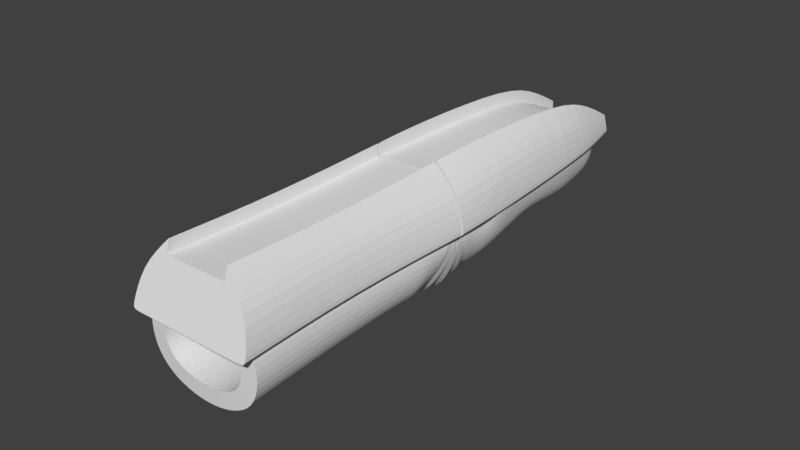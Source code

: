 # Source: BrunelRightFinger.blend  (saved by Blender 2.77.0; exported with 4.5.12 LTS)
import bpy
from mathutils import Matrix  # noqa: F401  (used for matrix-valued properties, if any)

bpy.ops.wm.read_factory_settings(use_empty=True)
scene = bpy.context.scene
scene.name = 'Scene'

# ---- collections
col_collection_1 = bpy.data.collections.new('Collection 1'); scene.collection.children.link(col_collection_1)

# ---- materials (node trees are filled in below, after node groups)
mat_boolean_difference = bpy.data.materials.new('Boolean difference')
mat_boolean_difference.alpha_threshold = 0.0
mat_boolean_difference.use_transparent_shadow = False
mat_boolean_difference.diffuse_color = (1.0, 0.0, 0.0, 1.0)
mat_boolean_difference.roughness = 0.5

# ---- material node trees

# ---- world
world_world = bpy.data.worlds.new('World'); scene.world = world_world
world_world.color = (0.05088, 0.05088, 0.05088)
world_world.use_sun_shadow = False
world_world.sun_shadow_jitter_overblur = 0.0
world_world.cycles.sampling_method = 'MANUAL'

# ---- meshes
me_boolean_finger_top_cover_distal = bpy.data.meshes.new('BOOLEAN Finger top cover distal')
me_boolean_finger_top_cover_distal.from_pydata([(5.0, -7.0, 9.537e-07), (0.0, -7.0, 9.537e-07), (0.0, -5.0, 5.0), (7.0, -7.0, 9.537e-07), (7.0, -5.0, 9.537e-07), (0.0, 33.0, 9.537e-07), (4.0, 33.0, 9.537e-07), (0.0, 22.0, 5.0), (6.0, 22.0, 9.537e-07), (5.0, -5.0, 5.0), (3.0, 33.0, 9.537e-07), (5.0, 22.0, 5.0), (2.0, -7.0, 9.537e-07), (2.0, 22.0, 5.0), (1.0, 33.0, 9.537e-07), (2.0, -5.0, 5.0), (0.0, -3.0, 5.0), (7.0, -3.0, 9.537e-07), (5.0, -3.0, 5.0), (2.0, -3.0, 5.0), (0.0, 20.0, 5.0), (6.5, 20.0, 9.537e-07), (5.0, 20.0, 5.0), (2.0, 20.0, 5.0), (0.0, -1.0, 9.537e-07), (7.0, -1.0, 9.537e-07), (5.0, -1.0, 5.0), (2.0, -1.0, 9.537e-07), (0.0, 18.0, 9.537e-07), (7.0, 18.0, 9.537e-07), (5.0, 18.0, 5.0), (2.0, 18.0, 9.537e-07), (5.0, -7.0, -2.0), (0.0, -7.0, -2.0), (7.0, -7.0, -2.0), (7.0, -5.0, -2.0), (0.0, 33.0, -2.0), (4.0, 33.0, -2.0), (6.0, 22.0, -2.0), (3.0, 33.0, -2.0), (2.0, -7.0, -2.0), (1.0, 33.0, -2.0), (7.0, -3.0, -2.0), (6.5, 20.0, -2.0), (7.0, -1.0, -2.0), (7.0, 18.0, -2.0)], [], [(12, 0, 9, 15), (18, 9, 4, 17), (0, 3, 4, 9), (11, 8, 6, 10), (13, 11, 10, 14), (19, 15, 9, 18), (16, 2, 15, 19), (7, 13, 14, 5), (1, 12, 15, 2), (24, 16, 19, 27), (27, 19, 18, 26), (26, 18, 17, 25), (11, 22, 21, 8), (13, 23, 22, 11), (7, 20, 23, 13), (30, 26, 25, 29), (31, 27, 26, 30), (28, 24, 27, 31), (20, 28, 31, 23), (23, 31, 30, 22), (22, 30, 29, 21), (4, 35, 42, 17), (17, 42, 44, 25), (6, 37, 39, 10), (14, 41, 36, 5), (0, 32, 34, 3), (8, 38, 37, 6), (10, 39, 41, 14), (12, 40, 32, 0), (29, 45, 43, 21), (3, 34, 35, 4), (25, 44, 45, 29), (1, 33, 40, 12), (21, 43, 38, 8), (32, 40, 33, 36, 41, 39, 37, 38, 43, 45, 44, 42, 35, 34)])
_k = {(0, 12): 1.0, (0, 3): 1.0, (10, 14): 1.0, (3, 4): 1.0, (4, 17): 1.0, (6, 10): 1.0, (6, 8): 1.0, (1, 12): 1.0, (5, 14): 1.0, (17, 25): 1.0, (8, 21): 1.0, (25, 29): 1.0, (21, 29): 1.0, (32, 40): 1.0, (32, 34): 1.0, (39, 41): 1.0, (34, 35): 1.0, (35, 42): 1.0, (37, 39): 1.0, (37, 38): 1.0, (33, 40): 1.0, (36, 41): 1.0, (42, 44): 1.0, (38, 43): 1.0, (44, 45): 1.0, (43, 45): 1.0, (33, 36): 1.0}
me_boolean_finger_top_cover_distal.attributes.new('crease_edge', 'FLOAT', 'EDGE').data.foreach_set('value', [_k.get((min(e.vertices), max(e.vertices)), 0.0) for e in me_boolean_finger_top_cover_distal.edges])
me_boolean_finger_top_cover_distal.materials.append(mat_boolean_difference)
me_boolean_finger_top_cover_distal.use_remesh_preserve_volume = False
me_boolean_finger_top_cover_distal.use_remesh_preserve_attributes = False
me_boolean_finger_top_cover_distal.use_mirror_vertex_groups = False
me_boolean_finger_top_cover_distal.update()
me_boolean_finger_top_cover_proximal = bpy.data.meshes.new('BOOLEAN Finger top cover proximal')
me_boolean_finger_top_cover_proximal.from_pydata([(5.0, -7.0, 9.537e-07), (0.0, -7.0, 9.537e-07), (0.0, -5.0, 5.0), (7.0, -7.0, 9.537e-07), (7.0, -5.0, 9.537e-07), (0.0, 27.0, 9.537e-07), (7.0, 27.0, 9.537e-07), (0.0, 25.0, 5.0), (7.0, 25.0, 9.537e-07), (5.0, -5.0, 5.0), (5.0, 27.0, 9.537e-07), (5.0, 25.0, 5.0), (2.0, -7.0, 9.537e-07), (2.0, 25.0, 5.0), (2.0, 27.0, 9.537e-07), (2.0, -5.0, 5.0), (0.0, -3.0, 5.0), (7.0, -3.0, 9.537e-07), (5.0, -3.0, 5.0), (2.0, -3.0, 5.0), (0.0, 23.0, 5.0), (7.0, 23.0, 9.537e-07), (5.0, 23.0, 5.0), (2.0, 23.0, 5.0), (0.0, -1.0, 9.537e-07), (7.0, -1.0, 9.537e-07), (5.0, -1.0, 5.0), (2.0, -1.0, 9.537e-07), (0.0, 21.0, 9.537e-07), (7.0, 21.0, 9.537e-07), (5.0, 21.0, 5.0), (2.0, 21.0, 9.537e-07), (5.0, -7.0, -2.0), (0.0, -7.0, -2.0), (7.0, -7.0, -2.0), (7.0, -5.0, -2.0), (0.0, 27.0, -2.0), (7.0, 27.0, -2.0), (7.0, 25.0, -2.0), (5.0, 27.0, -2.0), (2.0, -7.0, -2.0), (2.0, 27.0, -2.0), (7.0, -3.0, -2.0), (7.0, 23.0, -2.0), (7.0, -1.0, -2.0), (7.0, 21.0, -2.0)], [], [(12, 0, 9, 15), (18, 9, 4, 17), (0, 3, 4, 9), (11, 8, 6, 10), (13, 11, 10, 14), (19, 15, 9, 18), (16, 2, 15, 19), (7, 13, 14, 5), (1, 12, 15, 2), (24, 16, 19, 27), (27, 19, 18, 26), (26, 18, 17, 25), (11, 22, 21, 8), (13, 23, 22, 11), (7, 20, 23, 13), (30, 26, 25, 29), (31, 27, 26, 30), (28, 24, 27, 31), (20, 28, 31, 23), (23, 31, 30, 22), (22, 30, 29, 21), (4, 35, 42, 17), (17, 42, 44, 25), (6, 37, 39, 10), (14, 41, 36, 5), (0, 32, 34, 3), (8, 38, 37, 6), (10, 39, 41, 14), (12, 40, 32, 0), (29, 45, 43, 21), (3, 34, 35, 4), (25, 44, 45, 29), (1, 33, 40, 12), (21, 43, 38, 8), (32, 40, 33, 36, 41, 39, 37, 38, 43, 45, 44, 42, 35, 34)])
_k = {(0, 12): 1.0, (0, 3): 1.0, (10, 14): 1.0, (3, 4): 1.0, (4, 17): 1.0, (6, 10): 1.0, (6, 8): 1.0, (1, 12): 1.0, (5, 14): 1.0, (17, 25): 1.0, (8, 21): 1.0, (25, 29): 1.0, (21, 29): 1.0, (32, 40): 1.0, (32, 34): 1.0, (39, 41): 1.0, (34, 35): 1.0, (35, 42): 1.0, (37, 39): 1.0, (37, 38): 1.0, (33, 40): 1.0, (36, 41): 1.0, (42, 44): 1.0, (38, 43): 1.0, (44, 45): 1.0, (43, 45): 1.0, (33, 36): 1.0}
me_boolean_finger_top_cover_proximal.attributes.new('crease_edge', 'FLOAT', 'EDGE').data.foreach_set('value', [_k.get((min(e.vertices), max(e.vertices)), 0.0) for e in me_boolean_finger_top_cover_proximal.edges])
me_boolean_finger_top_cover_proximal.materials.append(mat_boolean_difference)
me_boolean_finger_top_cover_proximal.use_remesh_preserve_volume = False
me_boolean_finger_top_cover_proximal.use_remesh_preserve_attributes = False
me_boolean_finger_top_cover_proximal.use_mirror_vertex_groups = False
me_boolean_finger_top_cover_proximal.update()
me_finger_top_cover_proximal = bpy.data.meshes.new('Finger top cover proximal')
me_finger_top_cover_proximal.from_pydata([(10.0, 2.468e-07, 9.212e-07), (5.0, 2.718, 10.14), (10.0, 40.0, 9.537e-07), (5.0, 40.0, 10.0), (0.0, 40.0, 8.0), (0.0, 40.0, 9.537e-07), (0.0, 2.2, 8.21), (0.0, 2.468e-07, 9.212e-07), (5.0, 40.0, 8.0), (9.524, 2.468e-07, 9.212e-07), (9.524, 40.0, 9.537e-07), (5.0, 2.2, 8.21), (9.0, 40.0, 6.0), (9.0, 1.553, 5.796), (0.0, 1.424, 5.313), (0.0, 40.0, 5.5), (8.762, 1.424, 5.313), (8.762, 40.0, 5.5), (9.0, 20.0, 9.537e-07), (8.0, 20.0, 6.0), (5.0, 20.0, 9.5), (0.0, 20.0, 7.5), (0.0, 20.0, 9.537e-07), (5.0, 20.0, 7.5), (8.524, 20.0, 9.537e-07)], [], [(17, 12, 2, 10), (13, 16, 9, 0), (1, 11, 16, 13), (16, 14, 7, 9), (8, 3, 12, 17), (17, 10, 5, 15), (4, 8, 17, 15), (11, 6, 14, 16), (20, 3, 8, 23), (24, 10, 2, 18), (19, 18, 2, 12), (20, 19, 12, 3), (24, 22, 5, 10), (21, 23, 8, 4), (6, 11, 23, 21), (9, 7, 22, 24), (1, 13, 19, 20), (13, 0, 18, 19), (9, 24, 18, 0), (1, 20, 23, 11)])
_k = {(3, 8): 1.0, (2, 12): 1.0, (0, 13): 1.0, (0, 9): 1.0, (2, 10): 1.0, (1, 11): 1.0, (3, 12): 1.0, (1, 13): 1.0, (4, 8): 1.0, (7, 9): 1.0, (5, 10): 1.0, (6, 11): 1.0, (1, 20): 1.0, (11, 23): 1.0, (3, 20): 1.0, (8, 23): 1.0}
me_finger_top_cover_proximal.attributes.new('crease_edge', 'FLOAT', 'EDGE').data.foreach_set('value', [_k.get((min(e.vertices), max(e.vertices)), 0.0) for e in me_finger_top_cover_proximal.edges])
me_finger_top_cover_proximal.use_remesh_preserve_volume = False
me_finger_top_cover_proximal.use_remesh_preserve_attributes = False
me_finger_top_cover_proximal.use_mirror_vertex_groups = False
me_finger_top_cover_proximal.update()
me_silicone_cover = bpy.data.meshes.new('Silicone cover')
me_silicone_cover.from_pydata([(6.91, 0.02156, -6.53), (5.328, 58.67, -3.078), (4.071, 72.86, -4.368), (3.898, 79.99, -3.884), (5.944, 28.35, -5.855), (5.774, 52.44, -4.494), (6.0, 32.25, -7.5), (6.91, 0.02156, -0.4036), (5.328, 58.67, -0.4036), (4.071, 72.86, -0.4036), (3.898, 79.99, -0.4036), (6.66, 30.97, -0.4036), (5.774, 52.44, -0.4036), (8.5, 36.9, -0.4036), (4.644, 68.26, -4.619), (4.644, 68.26, -0.4036), (4.558, -4.344e-07, 1.752), (4.0, 60.45, 2.275), (3.385, 67.48, 2.279), (2.503, 69.85, 2.416), (4.558, 31.52, 1.752), (4.0, 50.75, 2.292), (6.5, 36.9, 0.0), (3.94, 62.79, 2.267), (6.0, 44.25, -7.5), (8.5, 39.55, -0.4036), (6.5, 39.55, 0.0), (6.0, 45.76, -6.117), (7.0, 44.28, -0.4036), (4.0, 44.87, 2.727), (6.0, 30.75, -6.389), (7.0, 33.86, -0.4036), (4.558, 33.21, 1.752), (2.905, -4.04e-07, -0.08244), (3.687, 60.5, 0.1213), (3.026, 67.66, 0.1213), (1.36, 69.03, 0.1213), (2.905, 33.24, 1.752), (3.619, 50.98, 0.1213), (5.0, 36.9, 0.0), (3.625, 65.28, 0.1213), (5.0, 39.55, 0.0), (0.0, 0.01196, -8.5), (0.0, 56.65, -4.112), (0.0, 72.85, -4.854), (0.0, 79.99, -4.103), (0.0, 28.35, -7.644), (0.0, 52.08, -5.561), (0.0, 32.25, -8.5), (0.0, 68.23, -5.106), (0.0, 79.99, -0.4036), (0.0, 70.17, 2.51), (0.0, 44.25, -8.5), (0.0, 45.77, -6.857), (0.0, 30.75, -8.167), (0.0, 69.32, 0.1213), (3.697, 46.55, 0.1213), (2.905, 31.48, -0.08244), (6.0, 38.25, -8.5), (8.5, 38.25, -0.4036), (6.5, 38.25, 0.0), (0.0, 38.25, -9.5), (5.0, 38.25, 0.0), (0.0, 42.75, -8.0), (6.0, 42.75, -7.0), (8.5, 38.85, -0.4036), (6.5, 38.85, 0.0), (5.0, 38.85, 0.0), (6.0, 33.75, -7.0), (8.5, 37.57, -0.4036), (6.5, 37.57, 0.0), (5.0, 37.57, 0.0), (0.0, 33.75, -8.0), (6.0, 41.25, -8.0), (6.0, 39.75, -7.5), (8.5, 38.65, -0.4036), (8.5, 38.45, -0.4036), (6.5, 38.65, 0.0), (6.5, 38.45, 0.0), (5.0, 38.65, 0.0), (5.0, 38.45, 0.0), (0.0, 39.75, -8.5), (0.0, 41.25, -9.0), (0.0, 35.25, -9.0), (0.0, 36.75, -8.5), (6.0, 36.75, -7.5), (6.0, 35.25, -8.0), (8.5, 38.02, -0.4036), (8.5, 37.8, -0.4036), (6.5, 38.02, 0.0), (6.5, 37.8, 0.0), (5.0, 38.02, 0.0), (5.0, 37.8, 0.0), (5.994, 17.57, -6.134), (0.0, 17.57, -7.998), (5.994, 17.57, -0.4036), (4.558, 17.57, 1.752), (2.905, 17.57, -0.08244)], [], [(5, 47, 43, 1), (14, 49, 44, 2), (2, 44, 45, 3), (93, 94, 46, 4), (30, 54, 48, 6), (31, 30, 6, 13), (95, 93, 4, 11), (9, 2, 3, 10), (15, 14, 2, 9), (12, 5, 1, 8), (21, 38, 56, 29), (8, 1, 14, 15), (1, 43, 49, 14), (45, 50, 10, 3), (29, 28, 12, 21), (17, 8, 15, 23), (96, 95, 11, 20), (23, 15, 9, 18), (21, 12, 8, 17), (19, 10, 50, 51), (18, 9, 10, 19), (32, 31, 13, 22), (66, 65, 25, 26), (65, 64, 24, 25), (64, 63, 52, 24), (26, 25, 28, 29), (25, 24, 27, 28), (24, 52, 53, 27), (20, 11, 31, 32), (11, 4, 30, 31), (4, 46, 54, 30), (34, 17, 23, 40), (41, 26, 29), (41, 29, 56), (39, 32, 22), (20, 32, 37, 57), (36, 19, 51, 55), (38, 21, 17, 34), (97, 96, 20, 57), (67, 66, 26, 41), (35, 18, 19, 36), (40, 23, 18, 35), (37, 32, 39), (5, 12, 28, 27), (47, 5, 27, 53), (91, 89, 60, 62), (85, 84, 61, 58), (87, 85, 58, 59), (89, 87, 59, 60), (79, 77, 66, 67), (73, 82, 63, 64), (75, 73, 64, 65), (77, 75, 65, 66), (22, 13, 69, 70), (13, 6, 68, 69), (6, 48, 72, 68), (39, 22, 70, 71), (60, 59, 76, 78), (78, 76, 75, 77), (59, 58, 74, 76), (76, 74, 73, 75), (58, 61, 81, 74), (74, 81, 82, 73), (62, 60, 78, 80), (80, 78, 77, 79), (70, 69, 88, 90), (90, 88, 87, 89), (69, 68, 86, 88), (88, 86, 85, 87), (68, 72, 83, 86), (86, 83, 84, 85), (71, 70, 90, 92), (92, 90, 89, 91), (33, 16, 96, 97), (16, 7, 95, 96), (7, 0, 93, 95), (0, 42, 94, 93)])
_k = {(0, 42): 1.0, (1, 43): 1.0, (6, 48): 1.0, (0, 7): 1.0, (6, 13): 1.0, (9, 10): 0.49804, (8, 15): 0.49804, (8, 12): 0.49804, (9, 15): 0.49804, (10, 50): 0.49804, (20, 32): 0.2, (16, 96): 0.2, (18, 19): 0.2, (17, 23): 0.2, (17, 21): 0.2, (18, 23): 0.2, (19, 51): 0.2, (13, 22): 1.0, (7, 16): 1.0, (26, 29): 0.2, (25, 26): 1.0, (24, 25): 1.0, (24, 52): 1.0, (12, 28): 0.49804, (21, 29): 0.2, (22, 32): 0.2, (33, 97): 1.0, (35, 36): 1.0, (34, 40): 1.0, (34, 38): 1.0, (39, 71): 1.0, (35, 40): 1.0, (36, 55): 1.0, (26, 41): 1.0, (22, 39): 1.0, (37, 57): 1.0, (16, 33): 1.0, (38, 56): 1.0, (37, 39): 1.0, (41, 56): 1.0, (62, 80): 1.0, (60, 62): 1.0, (58, 61): 1.0, (58, 59): 1.0, (59, 60): 1.0, (41, 67): 1.0, (66, 67): 1.0, (63, 64): 1.0, (64, 65): 1.0, (65, 66): 1.0, (71, 92): 1.0, (69, 70): 1.0, (68, 69): 1.0, (68, 72): 1.0, (70, 71): 1.0, (67, 79): 1.0, (79, 80): 1.0, (76, 78): 1.0, (75, 77): 1.0, (74, 76): 1.0, (73, 75): 1.0, (74, 81): 1.0, (73, 82): 1.0, (78, 80): 1.0, (77, 79): 1.0, (62, 91): 1.0, (91, 92): 1.0, (88, 90): 1.0, (87, 89): 1.0, (86, 88): 1.0, (85, 87): 1.0, (83, 86): 1.0, (84, 85): 1.0, (90, 92): 1.0, (89, 91): 1.0, (20, 96): 0.2, (57, 97): 1.0}
me_silicone_cover.attributes.new('crease_edge', 'FLOAT', 'EDGE').data.foreach_set('value', [_k.get((min(e.vertices), max(e.vertices)), 0.0) for e in me_silicone_cover.edges])
me_silicone_cover.use_remesh_preserve_volume = False
me_silicone_cover.use_remesh_preserve_attributes = False
me_silicone_cover.use_mirror_vertex_groups = False
me_silicone_cover.update()
me_finger_top_cover_distal = bpy.data.meshes.new('Finger top cover distal')
me_finger_top_cover_distal.from_pydata([(10.0, 0.0, 0.0), (5.0, 0.0, 10.0), (5.678, 45.0, 0.0), (5.0, 45.0, 3.0), (0.0, 45.0, 1.0), (0.0, 45.0, 0.0), (0.0, 0.0, 8.0), (0.0, 0.0, 0.0), (5.0, 45.0, 1.0), (9.524, 0.0, 0.0), (5.202, 45.0, 0.0), (5.0, 0.0, 8.0), (5.558, 45.0, 1.0), (9.0, 0.0, 6.0), (0.0, 0.0, 5.5), (0.0, 45.0, 0.5), (8.762, 0.0, 5.5), (5.32, 45.0, 0.5), (8.5, 30.87, 0.0), (7.5, 30.87, 6.0), (5.0, 30.87, 9.5), (0.0, 30.87, 7.5), (0.0, 25.87, 0.0), (5.0, 30.87, 7.5), (8.024, 30.87, 0.0), (5.0, 7.934, 10.25), (0.0, 7.934, 7.75), (0.0, 7.934, 0.0), (5.0, 7.934, 7.75), (9.524, 7.934, 0.0), (10.0, 7.934, 0.0), (9.0, 7.934, 6.5), (7.089, 39.4, 0.0), (6.529, 39.4, 3.5), (5.0, 39.4, 6.25), (0.0, 39.4, 4.25), (0.0, 39.4, 0.0), (5.0, 39.4, 4.25), (6.613, 39.4, 0.0)], [], [(17, 12, 2, 10), (13, 16, 9, 0), (1, 11, 16, 13), (16, 14, 7, 9), (8, 3, 12, 17), (17, 10, 5, 15), (4, 8, 17, 15), (11, 6, 14, 16), (34, 3, 8, 37), (38, 10, 2, 32), (33, 32, 2, 12), (34, 33, 12, 3), (38, 36, 5, 10), (35, 37, 8, 4), (26, 28, 23, 21), (29, 27, 22, 24), (25, 31, 19, 20), (31, 30, 18, 19), (29, 24, 18, 30), (25, 20, 23, 28), (1, 25, 28, 11), (9, 29, 30, 0), (13, 0, 30, 31), (1, 13, 31, 25), (9, 7, 27, 29), (6, 11, 28, 26), (21, 23, 37, 35), (24, 22, 36, 38), (20, 19, 33, 34), (19, 18, 32, 33), (24, 38, 32, 18), (20, 34, 37, 23)])
_k = {(3, 8): 1.0, (2, 12): 1.0, (0, 13): 1.0, (0, 9): 1.0, (2, 10): 1.0, (1, 11): 1.0, (3, 12): 1.0, (1, 13): 1.0, (4, 8): 1.0, (7, 9): 1.0, (5, 10): 1.0, (6, 11): 1.0, (1, 25): 1.0, (11, 28): 1.0, (20, 34): 1.0, (23, 37): 1.0, (20, 25): 1.0, (23, 28): 1.0, (3, 34): 1.0, (8, 37): 1.0}
me_finger_top_cover_distal.attributes.new('crease_edge', 'FLOAT', 'EDGE').data.foreach_set('value', [_k.get((min(e.vertices), max(e.vertices)), 0.0) for e in me_finger_top_cover_distal.edges])
me_finger_top_cover_distal.use_remesh_preserve_volume = False
me_finger_top_cover_distal.use_remesh_preserve_attributes = False
me_finger_top_cover_distal.use_mirror_vertex_groups = False
me_finger_top_cover_distal.update()

# ---- objects
ob_handle_finger = bpy.data.objects.new('HANDLE Finger', None)
ob_boolean_finger_top_cover_distal = bpy.data.objects.new('BOOLEAN Finger top cover distal', me_boolean_finger_top_cover_distal)
ob_boolean_finger_top_cover_proximal = bpy.data.objects.new('BOOLEAN Finger top cover proximal', me_boolean_finger_top_cover_proximal)
ob_finger_top_cover_proximal = bpy.data.objects.new('Finger top cover proximal', me_finger_top_cover_proximal)
ob_silicone_cover = bpy.data.objects.new('Silicone cover', me_silicone_cover)
ob_finger_top_cover_distal = bpy.data.objects.new('Finger top cover distal', me_finger_top_cover_distal)

# ---- transforms, parenting, visibility, modifiers, constraints
ob_handle_finger.location = (0.0, 0.0, 0.0)
ob_handle_finger.empty_display_type = 'SPHERE'
ob_handle_finger.empty_display_size = 5.0
ob_handle_finger.empty_image_offset = (0.0, 0.0)
ob_handle_finger.hide_viewport = True
ob_handle_finger.lineart.crease_threshold = 0.0
ob_boolean_finger_top_cover_distal.parent = ob_handle_finger
ob_boolean_finger_top_cover_distal.location = (0.0, 50.5, 0.0)
ob_boolean_finger_top_cover_distal.hide_viewport = True
ob_boolean_finger_top_cover_distal.lineart.crease_threshold = 0.0
_m = ob_boolean_finger_top_cover_distal.modifiers.new('Mirror', 'MIRROR')
_m.use_clip = True
_m.mirror_object = ob_handle_finger
_m = ob_boolean_finger_top_cover_distal.modifiers.new('Subsurf', 'SUBSURF')
_m.uv_smooth = 'PRESERVE_CORNERS'
_m.quality = 2
_m.levels = 3
_m.show_only_control_edges = False
ob_boolean_finger_top_cover_proximal.parent = ob_handle_finger
ob_boolean_finger_top_cover_proximal.location = (0.0, 10.0, 0.0)
ob_boolean_finger_top_cover_proximal.hide_viewport = True
ob_boolean_finger_top_cover_proximal.lineart.crease_threshold = 0.0
_m = ob_boolean_finger_top_cover_proximal.modifiers.new('Mirror', 'MIRROR')
_m.mirror_object = ob_handle_finger
_m = ob_boolean_finger_top_cover_proximal.modifiers.new('Subsurf', 'SUBSURF')
_m.uv_smooth = 'PRESERVE_CORNERS'
_m.quality = 2
_m.levels = 3
_m.show_only_control_edges = False
ob_finger_top_cover_proximal.parent = ob_handle_finger
ob_finger_top_cover_proximal.location = (0.0, 0.0, 0.0)
ob_finger_top_cover_proximal.lineart.crease_threshold = 0.0
_m = ob_finger_top_cover_proximal.modifiers.new('Mirror', 'MIRROR')
_m.use_clip = True
_m.mirror_object = ob_handle_finger
_m = ob_finger_top_cover_proximal.modifiers.new('Subsurf', 'SUBSURF')
_m.uv_smooth = 'PRESERVE_CORNERS'
_m.quality = 2
_m.levels = 3
_m.show_only_control_edges = False
_m = ob_finger_top_cover_proximal.modifiers.new('Boolean.FingerTopCover', 'BOOLEAN')
_m.object = ob_boolean_finger_top_cover_proximal
_m.solver = 'FAST'
ob_silicone_cover.parent = ob_handle_finger
ob_silicone_cover.location = (0.0, 2.0, 0.0)
ob_silicone_cover.lineart.crease_threshold = 0.0
_vg = ob_silicone_cover.vertex_groups.new(name='Solidify')
_vg.add([6, 13, 22, 24, 25, 26, 39, 41, 48, 52, 58, 59, 60, 61, 62, 63, 64, 65, 66, 67, 68, 69, 70, 71, 72, 73, 74, 75, 76, 77, 78, 79, 80, 81, 82, 83, 84, 85, 86, 87, 88, 89, 90, 91, 92], 1.0, 'REPLACE')
_m = ob_silicone_cover.modifiers.new('Mirror', 'MIRROR')
_m.use_clip = True
_m.mirror_object = ob_handle_finger
_m = ob_silicone_cover.modifiers.new('Solidify', 'SOLIDIFY')
_m.thickness = 3.0
_m.thickness_vertex_group = 0.5
_m.offset = 1.0
_m.vertex_group = 'Solidify'
_m.invert_vertex_group = True
_m.nonmanifold_thickness_mode = 'FIXED'
_m.nonmanifold_merge_threshold = 0.0003
_m = ob_silicone_cover.modifiers.new('Subsurf', 'SUBSURF')
_m.uv_smooth = 'PRESERVE_CORNERS'
_m.levels = 3
_m.render_levels = 3
_m.show_only_control_edges = False
ob_finger_top_cover_distal.parent = ob_handle_finger
ob_finger_top_cover_distal.location = (0.0, 40.5, 9.537e-07)
ob_finger_top_cover_distal.hide_viewport = True
ob_finger_top_cover_distal.lineart.crease_threshold = 0.0
_m = ob_finger_top_cover_distal.modifiers.new('Mirror', 'MIRROR')
_m.use_clip = True
_m.mirror_object = ob_handle_finger
_m = ob_finger_top_cover_distal.modifiers.new('Subsurf', 'SUBSURF')
_m.uv_smooth = 'PRESERVE_CORNERS'
_m.quality = 2
_m.levels = 3
_m.show_only_control_edges = False
_m = ob_finger_top_cover_distal.modifiers.new('Boolean.FingerTopCover', 'BOOLEAN')
_m.object = ob_boolean_finger_top_cover_distal
_m.solver = 'FAST'

# ---- collection membership
col_collection_1.objects.link(ob_handle_finger)
col_collection_1.objects.link(ob_boolean_finger_top_cover_distal)
col_collection_1.objects.link(ob_boolean_finger_top_cover_proximal)
col_collection_1.objects.link(ob_finger_top_cover_proximal)
col_collection_1.objects.link(ob_silicone_cover)
col_collection_1.objects.link(ob_finger_top_cover_distal)

# ---- scene / render settings (as saved in the file)
scene.frame_start = 1; scene.frame_end = 250; scene.frame_set(3)
scene.render.engine = 'BLENDER_EEVEE_NEXT'
scene.render.resolution_percentage = 50
scene.render.dither_intensity = 0.0
scene.cycles.use_denoising = False
scene.cycles.samples = 128
scene.cycles.sampling_pattern = 'TABULATED_SOBOL'
scene.cycles.light_sampling_threshold = 0.0
scene.cycles.use_adaptive_sampling = False
scene.cycles.use_light_tree = False
scene.cycles.blur_glossy = 0.0
scene.cycles.sample_clamp_indirect = 0.0
scene.view_settings.view_transform = 'Standard'
scene.unit_settings.scale_length = 0.001
bpy.context.view_layer.update()

# ---- added for rendering (the .blend has no active camera and no usable light): camera, sun
cam_auto = bpy.data.cameras.new('AutoCamera')
cam_auto.lens = 50.0
cam_auto.sensor_width = 36.0
cam_auto.clip_end = 1559.14
ob_auto_camera = bpy.data.objects.new('AutoCamera', cam_auto)
scene.collection.objects.link(ob_auto_camera)
ob_auto_camera.location = (88.8976, -67.9151, 70.448)
ob_auto_camera.rotation_euler = (1.09748, -7.21219e-08, 0.694738)
scene.camera = ob_auto_camera
light_auto_sun = bpy.data.lights.new('AutoSun', 'SUN')
light_auto_sun.energy = 3.0
light_auto_sun.angle = 0.0523599
ob_auto_sun = bpy.data.objects.new('AutoSun', light_auto_sun)
scene.collection.objects.link(ob_auto_sun)
ob_auto_sun.rotation_euler = (0.872665, 0.174533, 0.523599)
bpy.context.view_layer.update()
